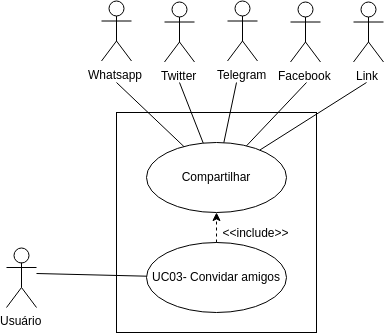

The diagram above was exported from draw.io. Its source (the exported page's mxGraphModel, read from the mxfile embedded in the PNG):
<mxGraphModel dx="710" dy="2332" grid="1" gridSize="10" guides="1" tooltips="1" connect="1" arrows="1" fold="1" page="1" pageScale="1" pageWidth="827" pageHeight="1169" math="0" shadow="0">
  <root>
    <mxCell id="0" />
    <mxCell id="1" parent="0" />
    <mxCell id="VQTOVRwCEcmIN8pKNXDI-1" value="" style="html=1;" vertex="1" parent="1">
      <mxGeometry x="350" y="50" width="200" height="220" as="geometry" />
    </mxCell>
    <mxCell id="VQTOVRwCEcmIN8pKNXDI-2" value="Usuário" style="shape=umlActor;verticalLabelPosition=bottom;labelBackgroundColor=#ffffff;verticalAlign=top;html=1;" vertex="1" parent="1">
      <mxGeometry x="240" y="185" width="30" height="60" as="geometry" />
    </mxCell>
    <mxCell id="VQTOVRwCEcmIN8pKNXDI-10" value="UC03- Convidar amigos" style="ellipse;whiteSpace=wrap;html=1;" vertex="1" parent="1">
      <mxGeometry x="380" y="180" width="140" height="70" as="geometry" />
    </mxCell>
    <mxCell id="VQTOVRwCEcmIN8pKNXDI-11" value="" style="endArrow=none;html=1;" edge="1" parent="1" target="VQTOVRwCEcmIN8pKNXDI-10">
      <mxGeometry width="50" height="50" relative="1" as="geometry">
        <mxPoint x="270" y="211" as="sourcePoint" />
        <mxPoint x="270" y="150" as="targetPoint" />
      </mxGeometry>
    </mxCell>
    <mxCell id="VQTOVRwCEcmIN8pKNXDI-12" value="Compartilhar" style="ellipse;whiteSpace=wrap;html=1;" vertex="1" parent="1">
      <mxGeometry x="380" y="80" width="140" height="70" as="geometry" />
    </mxCell>
    <mxCell id="VQTOVRwCEcmIN8pKNXDI-13" value="" style="endArrow=classic;html=1;dashed=1;" edge="1" parent="1" source="VQTOVRwCEcmIN8pKNXDI-10" target="VQTOVRwCEcmIN8pKNXDI-12">
      <mxGeometry width="50" height="50" relative="1" as="geometry">
        <mxPoint x="420" y="360" as="sourcePoint" />
        <mxPoint x="470" y="310" as="targetPoint" />
      </mxGeometry>
    </mxCell>
    <mxCell id="VQTOVRwCEcmIN8pKNXDI-14" value="&amp;lt;&amp;lt;include&amp;gt;&amp;gt;" style="text;html=1;strokeColor=none;fillColor=none;align=center;verticalAlign=middle;whiteSpace=wrap;rounded=0;" vertex="1" parent="1">
      <mxGeometry x="469.94444444444446" y="160" width="40" height="20" as="geometry" />
    </mxCell>
    <mxCell id="VQTOVRwCEcmIN8pKNXDI-23" value="Whatsapp&lt;br&gt;" style="shape=umlActor;verticalLabelPosition=bottom;labelBackgroundColor=#ffffff;verticalAlign=top;html=1;" vertex="1" parent="1">
      <mxGeometry x="335" y="-61.5" width="30" height="60" as="geometry" />
    </mxCell>
    <mxCell id="VQTOVRwCEcmIN8pKNXDI-26" value="Telegram&lt;br&gt;" style="shape=umlActor;verticalLabelPosition=bottom;labelBackgroundColor=#ffffff;verticalAlign=top;html=1;" vertex="1" parent="1">
      <mxGeometry x="461" y="-61.5" width="30" height="60" as="geometry" />
    </mxCell>
    <mxCell id="VQTOVRwCEcmIN8pKNXDI-27" value="Twitter&lt;br&gt;" style="shape=umlActor;verticalLabelPosition=bottom;labelBackgroundColor=#ffffff;verticalAlign=top;html=1;" vertex="1" parent="1">
      <mxGeometry x="398" y="-60.5" width="30" height="60" as="geometry" />
    </mxCell>
    <mxCell id="VQTOVRwCEcmIN8pKNXDI-29" value="Facebook&lt;br&gt;" style="shape=umlActor;verticalLabelPosition=bottom;labelBackgroundColor=#ffffff;verticalAlign=top;html=1;" vertex="1" parent="1">
      <mxGeometry x="524" y="-60.5" width="30" height="60" as="geometry" />
    </mxCell>
    <mxCell id="VQTOVRwCEcmIN8pKNXDI-30" value="Link&lt;br&gt;" style="shape=umlActor;verticalLabelPosition=bottom;labelBackgroundColor=#ffffff;verticalAlign=top;html=1;" vertex="1" parent="1">
      <mxGeometry x="587" y="-60.5" width="30" height="60" as="geometry" />
    </mxCell>
    <mxCell id="VQTOVRwCEcmIN8pKNXDI-38" value="" style="endArrow=none;html=1;" edge="1" parent="1" target="VQTOVRwCEcmIN8pKNXDI-12">
      <mxGeometry width="50" height="50" relative="1" as="geometry">
        <mxPoint x="350" y="20" as="sourcePoint" />
        <mxPoint x="390.0352467293234" y="223.8894483607828" as="targetPoint" />
      </mxGeometry>
    </mxCell>
    <mxCell id="VQTOVRwCEcmIN8pKNXDI-39" value="" style="endArrow=none;html=1;" edge="1" parent="1" target="VQTOVRwCEcmIN8pKNXDI-12">
      <mxGeometry width="50" height="50" relative="1" as="geometry">
        <mxPoint x="413" y="20" as="sourcePoint" />
        <mxPoint x="400.0352467293234" y="233.8894483607828" as="targetPoint" />
      </mxGeometry>
    </mxCell>
    <mxCell id="VQTOVRwCEcmIN8pKNXDI-40" value="" style="endArrow=none;html=1;" edge="1" parent="1" target="VQTOVRwCEcmIN8pKNXDI-12">
      <mxGeometry width="50" height="50" relative="1" as="geometry">
        <mxPoint x="470" y="20" as="sourcePoint" />
        <mxPoint x="446.66240667406737" y="90.64119980167334" as="targetPoint" />
      </mxGeometry>
    </mxCell>
    <mxCell id="VQTOVRwCEcmIN8pKNXDI-41" value="" style="endArrow=none;html=1;" edge="1" parent="1" target="VQTOVRwCEcmIN8pKNXDI-12">
      <mxGeometry width="50" height="50" relative="1" as="geometry">
        <mxPoint x="540" y="20" as="sourcePoint" />
        <mxPoint x="467.34322474171506" y="90.1931147242708" as="targetPoint" />
      </mxGeometry>
    </mxCell>
    <mxCell id="VQTOVRwCEcmIN8pKNXDI-42" value="" style="endArrow=none;html=1;" edge="1" parent="1" target="VQTOVRwCEcmIN8pKNXDI-12">
      <mxGeometry width="50" height="50" relative="1" as="geometry">
        <mxPoint x="600" y="20" as="sourcePoint" />
        <mxPoint x="490.0176482138278" y="93.38141054810103" as="targetPoint" />
      </mxGeometry>
    </mxCell>
  </root>
</mxGraphModel>